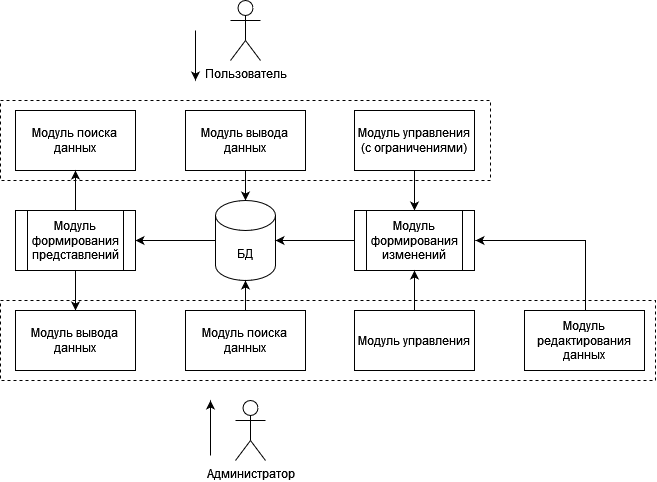

The diagram above was exported from draw.io. Its source (the exported page's mxGraphModel, read from the mxfile embedded in the PNG):
<mxGraphModel dx="1422" dy="780" grid="1" gridSize="10" guides="1" tooltips="1" connect="1" arrows="1" fold="1" page="1" pageScale="1" pageWidth="827" pageHeight="1169" math="0" shadow="0">
  <root>
    <mxCell id="0" />
    <mxCell id="1" parent="0" />
    <mxCell id="Is1FEv3fYFqvIBzTa2iZ-2" value="Пользователь" style="shape=umlActor;verticalLabelPosition=bottom;verticalAlign=top;html=1;outlineConnect=0;" vertex="1" parent="1">
      <mxGeometry x="260" y="20" width="30" height="60" as="geometry" />
    </mxCell>
    <mxCell id="Is1FEv3fYFqvIBzTa2iZ-3" value="Администратор" style="shape=umlActor;verticalLabelPosition=bottom;verticalAlign=top;html=1;outlineConnect=0;" vertex="1" parent="1">
      <mxGeometry x="265" y="420" width="30" height="60" as="geometry" />
    </mxCell>
    <mxCell id="Is1FEv3fYFqvIBzTa2iZ-5" value="Модуль поиска&lt;br&gt;данных" style="rounded=0;whiteSpace=wrap;html=1;" vertex="1" parent="1">
      <mxGeometry x="45" y="130" width="120" height="60" as="geometry" />
    </mxCell>
    <mxCell id="Is1FEv3fYFqvIBzTa2iZ-20" style="edgeStyle=orthogonalEdgeStyle;rounded=0;orthogonalLoop=1;jettySize=auto;html=1;entryX=0.5;entryY=0;entryDx=0;entryDy=0;entryPerimeter=0;" edge="1" parent="1" source="Is1FEv3fYFqvIBzTa2iZ-6" target="Is1FEv3fYFqvIBzTa2iZ-8">
      <mxGeometry relative="1" as="geometry" />
    </mxCell>
    <mxCell id="Is1FEv3fYFqvIBzTa2iZ-6" value="Модуль вывода&lt;br&gt;данных" style="rounded=0;whiteSpace=wrap;html=1;" vertex="1" parent="1">
      <mxGeometry x="215" y="130" width="120" height="60" as="geometry" />
    </mxCell>
    <mxCell id="Is1FEv3fYFqvIBzTa2iZ-21" style="edgeStyle=orthogonalEdgeStyle;rounded=0;orthogonalLoop=1;jettySize=auto;html=1;entryX=0.5;entryY=0;entryDx=0;entryDy=0;" edge="1" parent="1" source="Is1FEv3fYFqvIBzTa2iZ-7" target="Is1FEv3fYFqvIBzTa2iZ-10">
      <mxGeometry relative="1" as="geometry" />
    </mxCell>
    <mxCell id="Is1FEv3fYFqvIBzTa2iZ-7" value="Модуль управления&lt;br&gt;(с ограничениями)" style="rounded=0;whiteSpace=wrap;html=1;" vertex="1" parent="1">
      <mxGeometry x="384" y="130" width="120" height="60" as="geometry" />
    </mxCell>
    <mxCell id="Is1FEv3fYFqvIBzTa2iZ-24" style="edgeStyle=orthogonalEdgeStyle;rounded=0;orthogonalLoop=1;jettySize=auto;html=1;entryX=1;entryY=0.5;entryDx=0;entryDy=0;" edge="1" parent="1" source="Is1FEv3fYFqvIBzTa2iZ-8" target="Is1FEv3fYFqvIBzTa2iZ-9">
      <mxGeometry relative="1" as="geometry" />
    </mxCell>
    <mxCell id="Is1FEv3fYFqvIBzTa2iZ-8" value="БД" style="shape=cylinder3;whiteSpace=wrap;html=1;boundedLbl=1;backgroundOutline=1;size=15;" vertex="1" parent="1">
      <mxGeometry x="245" y="220" width="60" height="80" as="geometry" />
    </mxCell>
    <mxCell id="Is1FEv3fYFqvIBzTa2iZ-22" style="edgeStyle=orthogonalEdgeStyle;rounded=0;orthogonalLoop=1;jettySize=auto;html=1;entryX=0.5;entryY=1;entryDx=0;entryDy=0;" edge="1" parent="1" source="Is1FEv3fYFqvIBzTa2iZ-9" target="Is1FEv3fYFqvIBzTa2iZ-5">
      <mxGeometry relative="1" as="geometry" />
    </mxCell>
    <mxCell id="Is1FEv3fYFqvIBzTa2iZ-23" style="edgeStyle=orthogonalEdgeStyle;rounded=0;orthogonalLoop=1;jettySize=auto;html=1;entryX=0.5;entryY=0;entryDx=0;entryDy=0;" edge="1" parent="1" source="Is1FEv3fYFqvIBzTa2iZ-9" target="Is1FEv3fYFqvIBzTa2iZ-15">
      <mxGeometry relative="1" as="geometry" />
    </mxCell>
    <mxCell id="Is1FEv3fYFqvIBzTa2iZ-9" value="Модуль формирования представлений" style="shape=process;whiteSpace=wrap;html=1;backgroundOutline=1;" vertex="1" parent="1">
      <mxGeometry x="45" y="230" width="120" height="60" as="geometry" />
    </mxCell>
    <mxCell id="Is1FEv3fYFqvIBzTa2iZ-25" style="edgeStyle=orthogonalEdgeStyle;rounded=0;orthogonalLoop=1;jettySize=auto;html=1;entryX=1;entryY=0.5;entryDx=0;entryDy=0;entryPerimeter=0;" edge="1" parent="1" source="Is1FEv3fYFqvIBzTa2iZ-10" target="Is1FEv3fYFqvIBzTa2iZ-8">
      <mxGeometry relative="1" as="geometry" />
    </mxCell>
    <mxCell id="Is1FEv3fYFqvIBzTa2iZ-10" value="&lt;div&gt;Модуль формирования изменений&lt;/div&gt;" style="shape=process;whiteSpace=wrap;html=1;backgroundOutline=1;" vertex="1" parent="1">
      <mxGeometry x="384" y="230" width="120" height="60" as="geometry" />
    </mxCell>
    <mxCell id="Is1FEv3fYFqvIBzTa2iZ-28" style="edgeStyle=orthogonalEdgeStyle;rounded=0;orthogonalLoop=1;jettySize=auto;html=1;" edge="1" parent="1" source="Is1FEv3fYFqvIBzTa2iZ-14">
      <mxGeometry relative="1" as="geometry">
        <mxPoint x="505" y="260" as="targetPoint" />
        <Array as="points">
          <mxPoint x="615" y="260" />
        </Array>
      </mxGeometry>
    </mxCell>
    <mxCell id="Is1FEv3fYFqvIBzTa2iZ-14" value="Модуль редактирования данных" style="rounded=0;whiteSpace=wrap;html=1;" vertex="1" parent="1">
      <mxGeometry x="554" y="330" width="120" height="60" as="geometry" />
    </mxCell>
    <mxCell id="Is1FEv3fYFqvIBzTa2iZ-15" value="Модуль вывода&lt;br&gt;данных" style="rounded=0;whiteSpace=wrap;html=1;" vertex="1" parent="1">
      <mxGeometry x="45" y="330" width="120" height="60" as="geometry" />
    </mxCell>
    <mxCell id="Is1FEv3fYFqvIBzTa2iZ-27" style="edgeStyle=orthogonalEdgeStyle;rounded=0;orthogonalLoop=1;jettySize=auto;html=1;entryX=0.5;entryY=1;entryDx=0;entryDy=0;entryPerimeter=0;" edge="1" parent="1" source="Is1FEv3fYFqvIBzTa2iZ-16" target="Is1FEv3fYFqvIBzTa2iZ-8">
      <mxGeometry relative="1" as="geometry" />
    </mxCell>
    <mxCell id="Is1FEv3fYFqvIBzTa2iZ-16" value="Модуль поиска&lt;br&gt;данных" style="rounded=0;whiteSpace=wrap;html=1;" vertex="1" parent="1">
      <mxGeometry x="215" y="330" width="120" height="60" as="geometry" />
    </mxCell>
    <mxCell id="Is1FEv3fYFqvIBzTa2iZ-26" style="edgeStyle=orthogonalEdgeStyle;rounded=0;orthogonalLoop=1;jettySize=auto;html=1;entryX=0.5;entryY=1;entryDx=0;entryDy=0;" edge="1" parent="1" source="Is1FEv3fYFqvIBzTa2iZ-17" target="Is1FEv3fYFqvIBzTa2iZ-10">
      <mxGeometry relative="1" as="geometry" />
    </mxCell>
    <mxCell id="Is1FEv3fYFqvIBzTa2iZ-17" value="Модуль управления" style="rounded=0;whiteSpace=wrap;html=1;" vertex="1" parent="1">
      <mxGeometry x="384" y="330" width="120" height="60" as="geometry" />
    </mxCell>
    <mxCell id="Is1FEv3fYFqvIBzTa2iZ-30" value="" style="endArrow=classic;html=1;rounded=0;" edge="1" parent="1">
      <mxGeometry width="50" height="50" relative="1" as="geometry">
        <mxPoint x="240" y="475" as="sourcePoint" />
        <mxPoint x="240" y="420" as="targetPoint" />
      </mxGeometry>
    </mxCell>
    <mxCell id="Is1FEv3fYFqvIBzTa2iZ-31" value="" style="endArrow=classic;html=1;rounded=0;" edge="1" parent="1">
      <mxGeometry width="50" height="50" relative="1" as="geometry">
        <mxPoint x="225" y="50" as="sourcePoint" />
        <mxPoint x="225" y="100" as="targetPoint" />
      </mxGeometry>
    </mxCell>
    <mxCell id="Is1FEv3fYFqvIBzTa2iZ-32" value="" style="endArrow=none;dashed=1;html=1;rounded=0;" edge="1" parent="1">
      <mxGeometry width="50" height="50" relative="1" as="geometry">
        <mxPoint x="30" y="200" as="sourcePoint" />
        <mxPoint x="30" y="200" as="targetPoint" />
        <Array as="points">
          <mxPoint x="30" y="120" />
          <mxPoint x="520" y="120" />
          <mxPoint x="520" y="200" />
        </Array>
      </mxGeometry>
    </mxCell>
    <mxCell id="Is1FEv3fYFqvIBzTa2iZ-33" value="" style="endArrow=none;dashed=1;html=1;rounded=0;" edge="1" parent="1">
      <mxGeometry width="50" height="50" relative="1" as="geometry">
        <mxPoint x="30" y="400" as="sourcePoint" />
        <mxPoint x="30" y="400" as="targetPoint" />
        <Array as="points">
          <mxPoint x="30" y="320" />
          <mxPoint x="685" y="320" />
          <mxPoint x="685" y="400" />
        </Array>
      </mxGeometry>
    </mxCell>
  </root>
</mxGraphModel>